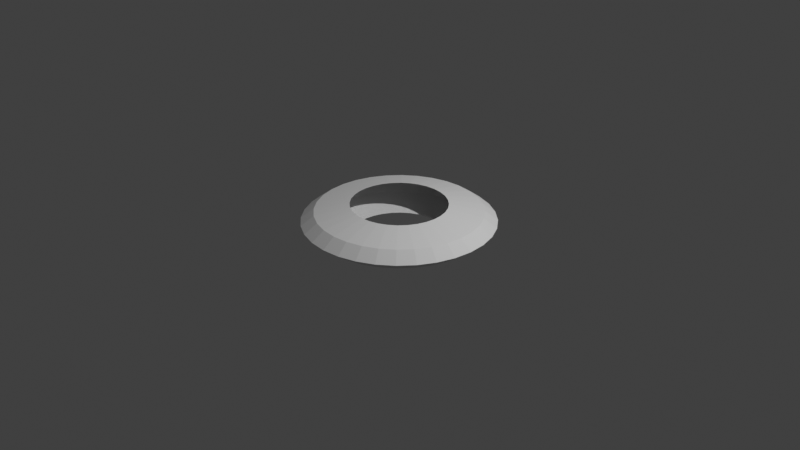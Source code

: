 # Source: sword_slash.blend  (saved by Blender 3.0.42; exported with 4.5.12 LTS)
import bpy
from mathutils import Matrix  # noqa: F401  (used for matrix-valued properties, if any)

bpy.ops.wm.read_factory_settings(use_empty=True)
scene = bpy.context.scene
scene.name = 'Scene'

# ---- collections
col_collection = bpy.data.collections.new('Collection'); scene.collection.children.link(col_collection)

# ---- world
world_world = bpy.data.worlds.new('World'); scene.world = world_world
world_world.use_nodes = True; world_world.node_tree.nodes.clear()
_N = world_world.node_tree.nodes; _L = world_world.node_tree.links
n0 = _N.new('ShaderNodeOutputWorld'); n0.name = 'World Output'; n0.location = (300, 300)
n1 = _N.new('ShaderNodeBackground'); n1.name = 'Background'; n1.location = (10, 300)
n1.inputs[0].default_value = (0.05088, 0.05088, 0.05088, 1.0)
_L.new(n1.outputs[0], n0.inputs[0])
n0.is_active_output = True
world_world.color = (0.05088, 0.05088, 0.05088)
world_world.use_sun_shadow = False
world_world.sun_shadow_jitter_overblur = 0.0

# ---- cameras
cam_camera = bpy.data.cameras.new('Camera')
cam_camera.clip_end = 100.0
cam_camera.ortho_scale = 7.314

# ---- lights
light_light = bpy.data.lights.new('Light', 'POINT')
light_light.transmission_factor = 0.0
light_light.energy = 1000.0
light_light.shadow_soft_size = 0.1
light_light.shadow_maximum_resolution = 0.006
light_light.use_absolute_resolution = True

# ---- meshes
me_sphere_001 = bpy.data.meshes.new('Sphere.001')
me_sphere_001.from_pydata([(0.0, 0.866, 0.5), (0.0, 0.866, -0.5), (0.09755, 0.4904, 0.866), (0.169, 0.8494, 0.5), (0.1951, 0.9808, -4.371e-08), (0.169, 0.8494, -0.5), (0.09755, 0.4904, -0.866), (0.1913, 0.4619, 0.866), (0.3314, 0.8001, 0.5), (0.3827, 0.9239, -4.371e-08), (0.3314, 0.8001, -0.5), (0.1913, 0.4619, -0.866), (0.2778, 0.4157, 0.866), (0.4811, 0.7201, 0.5), (0.5556, 0.8315, -4.371e-08), (0.4811, 0.7201, -0.5), (0.2778, 0.4157, -0.866), (0.3536, 0.3536, 0.866), (0.6124, 0.6124, 0.5), (0.7071, 0.7071, -4.371e-08), (0.6124, 0.6124, -0.5), (0.3536, 0.3536, -0.866), (0.4157, 0.2778, 0.866), (0.7201, 0.4811, 0.5), (0.8315, 0.5556, -4.371e-08), (0.7201, 0.4811, -0.5), (0.4157, 0.2778, -0.866), (0.4619, 0.1913, 0.866), (0.8001, 0.3314, 0.5), (0.9239, 0.3827, -4.371e-08), (0.8001, 0.3314, -0.5), (0.4619, 0.1913, -0.866), (0.4904, 0.09755, 0.866), (0.8494, 0.169, 0.5), (0.9808, 0.1951, -4.371e-08), (0.8494, 0.169, -0.5), (0.4904, 0.09755, -0.866), (0.5, -1.581e-07, 0.866), (0.866, -1.68e-09, 0.5), (1.0, -1.656e-07, -4.371e-08), (0.866, -6.128e-08, -0.5), (0.5, -1.283e-07, -0.866), (0.4904, -0.09755, 0.866), (0.8494, -0.169, 0.5), (0.9808, -0.1951, -4.371e-08), (0.8494, -0.169, -0.5), (0.4904, -0.09755, -0.866), (0.4619, -0.1913, 0.866), (0.8001, -0.3314, 0.5), (0.9239, -0.3827, -4.371e-08), (0.8001, -0.3314, -0.5), (0.4619, -0.1913, -0.866), (0.4157, -0.2778, 0.866), (0.7201, -0.4811, 0.5), (0.8315, -0.5556, -4.371e-08), (0.7201, -0.4811, -0.5), (0.4157, -0.2778, -0.866), (0.3536, -0.3536, 0.866), (0.6124, -0.6124, 0.5), (0.7071, -0.7071, -4.371e-08), (0.6124, -0.6124, -0.5), (0.3536, -0.3536, -0.866), (0.2778, -0.4157, 0.866), (0.4811, -0.7201, 0.5), (0.5556, -0.8315, -4.371e-08), (0.4811, -0.7201, -0.5), (0.2778, -0.4157, -0.866), (0.1913, -0.4619, 0.866), (0.3314, -0.8001, 0.5), (0.3827, -0.9239, -4.371e-08), (0.3314, -0.8001, -0.5), (0.1913, -0.4619, -0.866), (0.09755, -0.4904, 0.866), (0.169, -0.8494, 0.5), (0.1951, -0.9808, -4.371e-08), (0.169, -0.8494, -0.5), (0.09755, -0.4904, -0.866), (-7.98e-08, -0.5, 0.866), (3.196e-08, -0.866, 0.5), (-2.661e-07, -1.0, -4.371e-08), (-1.275e-08, -0.866, -0.5), (-4.255e-08, -0.5, -0.866), (-0.09755, -0.4904, 0.866), (-0.169, -0.8494, 0.5), (-0.1951, -0.9808, -4.371e-08), (-0.169, -0.8494, -0.5), (-0.09755, -0.4904, -0.866), (-0.1913, -0.4619, 0.866), (-0.3314, -0.8001, 0.5), (-0.3827, -0.9239, -4.371e-08), (-0.3314, -0.8001, -0.5), (-0.1913, -0.4619, -0.866), (-0.2778, -0.4157, 0.866), (-0.4811, -0.7201, 0.5), (-0.5556, -0.8315, -4.371e-08), (-0.4811, -0.7201, -0.5), (-0.2778, -0.4157, -0.866), (-0.3536, -0.3536, 0.866), (-0.6124, -0.6124, 0.5), (-0.7071, -0.7071, -4.371e-08), (-0.6124, -0.6124, -0.5), (-0.3536, -0.3536, -0.866), (-0.4157, -0.2778, 0.866), (-0.7201, -0.4811, 0.5), (-0.8315, -0.5556, -4.371e-08), (-0.7201, -0.4811, -0.5), (-0.4157, -0.2778, -0.866), (-0.4619, -0.1913, 0.866), (-0.8001, -0.3314, 0.5), (-0.9239, -0.3827, -4.371e-08), (-0.8001, -0.3314, -0.5), (-0.4619, -0.1913, -0.866), (-0.4904, -0.09755, 0.866), (-0.8494, -0.169, 0.5), (-0.9808, -0.1951, -4.371e-08), (-0.8494, -0.169, -0.5), (-0.4904, -0.09755, -0.866), (-0.5, 4.302e-08, 0.866), (-0.866, -3.148e-08, 0.5), (-1.0, 3.858e-07, -4.371e-08), (-0.866, -1.68e-09, -0.5), (-0.5, -1.658e-08, -0.866), (-0.4904, 0.09755, 0.866), (-0.8494, 0.169, 0.5), (-0.9808, 0.1951, -4.371e-08), (-0.8494, 0.169, -0.5), (-0.4904, 0.09755, -0.866), (-0.4619, 0.1913, 0.866), (-0.8001, 0.3314, 0.5), (-0.9239, 0.3827, -4.371e-08), (-0.8001, 0.3314, -0.5), (-0.4619, 0.1913, -0.866), (-0.4157, 0.2778, 0.866), (-0.7201, 0.4811, 0.5), (-0.8315, 0.5556, -4.371e-08), (-0.7201, 0.4811, -0.5), (-0.4157, 0.2778, -0.866), (-0.3536, 0.3536, 0.866), (-0.6124, 0.6124, 0.5), (-0.7071, 0.7071, -4.371e-08), (-0.6124, 0.6124, -0.5), (-0.3536, 0.3536, -0.866), (-0.2778, 0.4157, 0.866), (-0.4811, 0.7201, 0.5), (-0.5556, 0.8315, -4.371e-08), (-0.4811, 0.7201, -0.5), (-0.2778, 0.4157, -0.866), (-0.1913, 0.4619, 0.866), (-0.3314, 0.8001, 0.5), (-0.3827, 0.9239, -4.371e-08), (-0.3314, 0.8001, -0.5), (-0.1913, 0.4619, -0.866), (-0.09754, 0.4904, 0.866), (-0.169, 0.8494, 0.5), (-0.1951, 0.9808, -4.371e-08), (-0.169, 0.8494, -0.5), (-0.09754, 0.4904, -0.866), (2.406e-07, 0.5, 0.866), (5.386e-07, 1.0, -4.371e-08), (1.437e-07, 0.5, -0.866)], [], [(1, 158, 4, 5), (0, 157, 2, 3), (159, 1, 5, 6), (158, 0, 3, 4), (3, 2, 7, 8), (6, 5, 10, 11), (4, 3, 8, 9), (5, 4, 9, 10), (11, 10, 15, 16), (9, 8, 13, 14), (10, 9, 14, 15), (8, 7, 12, 13), (16, 15, 20, 21), (14, 13, 18, 19), (15, 14, 19, 20), (13, 12, 17, 18), (21, 20, 25, 26), (19, 18, 23, 24), (20, 19, 24, 25), (18, 17, 22, 23), (26, 25, 30, 31), (24, 23, 28, 29), (25, 24, 29, 30), (23, 22, 27, 28), (29, 28, 33, 34), (30, 29, 34, 35), (28, 27, 32, 33), (31, 30, 35, 36), (35, 34, 39, 40), (33, 32, 37, 38), (36, 35, 40, 41), (34, 33, 38, 39), (40, 39, 44, 45), (38, 37, 42, 43), (41, 40, 45, 46), (39, 38, 43, 44), (45, 44, 49, 50), (43, 42, 47, 48), (46, 45, 50, 51), (44, 43, 48, 49), (50, 49, 54, 55), (48, 47, 52, 53), (51, 50, 55, 56), (49, 48, 53, 54), (55, 54, 59, 60), (53, 52, 57, 58), (56, 55, 60, 61), (54, 53, 58, 59), (58, 57, 62, 63), (61, 60, 65, 66), (59, 58, 63, 64), (60, 59, 64, 65), (66, 65, 70, 71), (64, 63, 68, 69), (65, 64, 69, 70), (63, 62, 67, 68), (71, 70, 75, 76), (69, 68, 73, 74), (70, 69, 74, 75), (68, 67, 72, 73), (76, 75, 80, 81), (74, 73, 78, 79), (75, 74, 79, 80), (73, 72, 77, 78), (81, 80, 85, 86), (79, 78, 83, 84), (80, 79, 84, 85), (78, 77, 82, 83), (84, 83, 88, 89), (85, 84, 89, 90), (83, 82, 87, 88), (86, 85, 90, 91), (90, 89, 94, 95), (88, 87, 92, 93), (91, 90, 95, 96), (89, 88, 93, 94), (95, 94, 99, 100), (93, 92, 97, 98), (96, 95, 100, 101), (94, 93, 98, 99), (100, 99, 104, 105), (98, 97, 102, 103), (101, 100, 105, 106), (99, 98, 103, 104), (105, 104, 109, 110), (103, 102, 107, 108), (106, 105, 110, 111), (104, 103, 108, 109), (110, 109, 114, 115), (108, 107, 112, 113), (111, 110, 115, 116), (109, 108, 113, 114), (113, 112, 117, 118), (116, 115, 120, 121), (114, 113, 118, 119), (115, 114, 119, 120), (121, 120, 125, 126), (119, 118, 123, 124), (120, 119, 124, 125), (118, 117, 122, 123), (126, 125, 130, 131), (124, 123, 128, 129), (125, 124, 129, 130), (123, 122, 127, 128), (131, 130, 135, 136), (129, 128, 133, 134), (130, 129, 134, 135), (128, 127, 132, 133), (136, 135, 140, 141), (134, 133, 138, 139), (135, 134, 139, 140), (133, 132, 137, 138), (139, 138, 143, 144), (140, 139, 144, 145), (138, 137, 142, 143), (141, 140, 145, 146), (145, 144, 149, 150), (143, 142, 147, 148), (146, 145, 150, 151), (144, 143, 148, 149), (150, 149, 154, 155), (148, 147, 152, 153), (151, 150, 155, 156), (149, 148, 153, 154), (155, 154, 158, 1), (153, 152, 157, 0), (156, 155, 1, 159), (154, 153, 0, 158)])
_uv = me_sphere_001.uv_layers.new(name='UVMap')
_uv.uv.foreach_set('vector', [0.75, 0.3333, 0.75, 0.5, 0.7188, 0.5, 0.7188, 0.3333, 0.75, 0.6667, 0.75, 0.8333, 0.7188, 0.8333, 0.7188, 0.6667, 0.75, 0.1667, 0.75, 0.3333, 0.7188, 0.3333, 0.7188, 0.1667, 0.75, 0.5, 0.75, 0.6667, 0.7188, 0.6667, 0.7188, 0.5, 0.7188, 0.6667, 0.7188, 0.8333, 0.6875, 0.8333, 0.6875, 0.6667, 0.7188, 0.1667, 0.7188, 0.3333, 0.6875, 0.3333, 0.6875, 0.1667, 0.7188, 0.5, 0.7188, 0.6667, 0.6875, 0.6667, 0.6875, 0.5, 0.7188, 0.3333, 0.7188, 0.5, 0.6875, 0.5, 0.6875, 0.3333, 0.6875, 0.1667, 0.6875, 0.3333, 0.6562, 0.3333, 0.6562, 0.1667, 0.6875, 0.5, 0.6875, 0.6667, 0.6562, 0.6667, 0.6562, 0.5, 0.6875, 0.3333, 0.6875, 0.5, 0.6562, 0.5, 0.6562, 0.3333, 0.6875, 0.6667, 0.6875, 0.8333, 0.6562, 0.8333, 0.6562, 0.6667, 0.6562, 0.1667, 0.6562, 0.3333, 0.625, 0.3333, 0.625, 0.1667, 0.6562, 0.5, 0.6562, 0.6667, 0.625, 0.6667, 0.625, 0.5, 0.6562, 0.3333, 0.6562, 0.5, 0.625, 0.5, 0.625, 0.3333, 0.6562, 0.6667, 0.6562, 0.8333, 0.625, 0.8333, 0.625, 0.6667, 0.625, 0.1667, 0.625, 0.3333, 0.5938, 0.3333, 0.5937, 0.1667, 0.625, 0.5, 0.625, 0.6667, 0.5938, 0.6667, 0.5938, 0.5, 0.625, 0.3333, 0.625, 0.5, 0.5938, 0.5, 0.5938, 0.3333, 0.625, 0.6667, 0.625, 0.8333, 0.5937, 0.8333, 0.5938, 0.6667, 0.5937, 0.1667, 0.5938, 0.3333, 0.5625, 0.3333, 0.5625, 0.1667, 0.5938, 0.5, 0.5938, 0.6667, 0.5625, 0.6667, 0.5625, 0.5, 0.5938, 0.3333, 0.5938, 0.5, 0.5625, 0.5, 0.5625, 0.3333, 0.5938, 0.6667, 0.5937, 0.8333, 0.5625, 0.8333, 0.5625, 0.6667, 0.5625, 0.5, 0.5625, 0.6667, 0.5312, 0.6667, 0.5312, 0.5, 0.5625, 0.3333, 0.5625, 0.5, 0.5312, 0.5, 0.5312, 0.3333, 0.5625, 0.6667, 0.5625, 0.8333, 0.5312, 0.8333, 0.5312, 0.6667, 0.5625, 0.1667, 0.5625, 0.3333, 0.5312, 0.3333, 0.5312, 0.1667, 0.5312, 0.3333, 0.5312, 0.5, 0.5, 0.5, 0.5, 0.3333, 0.5312, 0.6667, 0.5312, 0.8333, 0.5, 0.8333, 0.5, 0.6667, 0.5312, 0.1667, 0.5312, 0.3333, 0.5, 0.3333, 0.5, 0.1667, 0.5312, 0.5, 0.5312, 0.6667, 0.5, 0.6667, 0.5, 0.5, 0.5, 0.3333, 0.5, 0.5, 0.4687, 0.5, 0.4688, 0.3333, 0.5, 0.6667, 0.5, 0.8333, 0.4687, 0.8333, 0.4688, 0.6667, 0.5, 0.1667, 0.5, 0.3333, 0.4688, 0.3333, 0.4687, 0.1667, 0.5, 0.5, 0.5, 0.6667, 0.4688, 0.6667, 0.4687, 0.5, 0.4688, 0.3333, 0.4687, 0.5, 0.4375, 0.5, 0.4375, 0.3333, 0.4688, 0.6667, 0.4687, 0.8333, 0.4375, 0.8333, 0.4375, 0.6667, 0.4687, 0.1667, 0.4688, 0.3333, 0.4375, 0.3333, 0.4375, 0.1667, 0.4687, 0.5, 0.4688, 0.6667, 0.4375, 0.6667, 0.4375, 0.5, 0.4375, 0.3333, 0.4375, 0.5, 0.4062, 0.5, 0.4062, 0.3333, 0.4375, 0.6667, 0.4375, 0.8333, 0.4062, 0.8333, 0.4062, 0.6667, 0.4375, 0.1667, 0.4375, 0.3333, 0.4062, 0.3333, 0.4062, 0.1667, 0.4375, 0.5, 0.4375, 0.6667, 0.4062, 0.6667, 0.4062, 0.5, 0.4062, 0.3333, 0.4062, 0.5, 0.375, 0.5, 0.375, 0.3333, 0.4062, 0.6667, 0.4062, 0.8333, 0.375, 0.8333, 0.375, 0.6667, 0.4062, 0.1667, 0.4062, 0.3333, 0.375, 0.3333, 0.375, 0.1667, 0.4062, 0.5, 0.4062, 0.6667, 0.375, 0.6667, 0.375, 0.5, 0.375, 0.6667, 0.375, 0.8333, 0.3437, 0.8333, 0.3438, 0.6667, 0.375, 0.1667, 0.375, 0.3333, 0.3438, 0.3333, 0.3438, 0.1667, 0.375, 0.5, 0.375, 0.6667, 0.3438, 0.6667, 0.3437, 0.5, 0.375, 0.3333, 0.375, 0.5, 0.3437, 0.5, 0.3438, 0.3333, 0.3438, 0.1667, 0.3438, 0.3333, 0.3125, 0.3333, 0.3125, 0.1667, 0.3437, 0.5, 0.3438, 0.6667, 0.3125, 0.6667, 0.3125, 0.5, 0.3438, 0.3333, 0.3437, 0.5, 0.3125, 0.5, 0.3125, 0.3333, 0.3438, 0.6667, 0.3437, 0.8333, 0.3125, 0.8333, 0.3125, 0.6667, 0.3125, 0.1667, 0.3125, 0.3333, 0.2812, 0.3333, 0.2812, 0.1667, 0.3125, 0.5, 0.3125, 0.6667, 0.2812, 0.6667, 0.2812, 0.5, 0.3125, 0.3333, 0.3125, 0.5, 0.2812, 0.5, 0.2812, 0.3333, 0.3125, 0.6667, 0.3125, 0.8333, 0.2812, 0.8333, 0.2812, 0.6667, 0.2812, 0.1667, 0.2812, 0.3333, 0.25, 0.3333, 0.25, 0.1667, 0.2812, 0.5, 0.2812, 0.6667, 0.25, 0.6667, 0.25, 0.5, 0.2812, 0.3333, 0.2812, 0.5, 0.25, 0.5, 0.25, 0.3333, 0.2812, 0.6667, 0.2812, 0.8333, 0.25, 0.8333, 0.25, 0.6667, 0.25, 0.1667, 0.25, 0.3333, 0.2188, 0.3333, 0.2188, 0.1667, 0.25, 0.5, 0.25, 0.6667, 0.2188, 0.6667, 0.2187, 0.5, 0.25, 0.3333, 0.25, 0.5, 0.2187, 0.5, 0.2188, 0.3333, 0.25, 0.6667, 0.25, 0.8333, 0.2188, 0.8333, 0.2188, 0.6667, 0.2187, 0.5, 0.2188, 0.6667, 0.1875, 0.6667, 0.1875, 0.5, 0.2188, 0.3333, 0.2187, 0.5, 0.1875, 0.5, 0.1875, 0.3333, 0.2188, 0.6667, 0.2188, 0.8333, 0.1875, 0.8333, 0.1875, 0.6667, 0.2188, 0.1667, 0.2188, 0.3333, 0.1875, 0.3333, 0.1875, 0.1667, 0.1875, 0.3333, 0.1875, 0.5, 0.1562, 0.5, 0.1563, 0.3333, 0.1875, 0.6667, 0.1875, 0.8333, 0.1562, 0.8333, 0.1563, 0.6667, 0.1875, 0.1667, 0.1875, 0.3333, 0.1563, 0.3333, 0.1563, 0.1667, 0.1875, 0.5, 0.1875, 0.6667, 0.1563, 0.6667, 0.1562, 0.5, 0.1563, 0.3333, 0.1562, 0.5, 0.125, 0.5, 0.125, 0.3333, 0.1563, 0.6667, 0.1562, 0.8333, 0.125, 0.8333, 0.125, 0.6667, 0.1563, 0.1667, 0.1563, 0.3333, 0.125, 0.3333, 0.125, 0.1667, 0.1562, 0.5, 0.1563, 0.6667, 0.125, 0.6667, 0.125, 0.5, 0.125, 0.3333, 0.125, 0.5, 0.09375, 0.5, 0.09375, 0.3333, 0.125, 0.6667, 0.125, 0.8333, 0.09375, 0.8333, 0.09375, 0.6667, 0.125, 0.1667, 0.125, 0.3333, 0.09375, 0.3333, 0.09375, 0.1667, 0.125, 0.5, 0.125, 0.6667, 0.09375, 0.6667, 0.09375, 0.5, 0.09375, 0.3333, 0.09375, 0.5, 0.0625, 0.5, 0.0625, 0.3333, 0.09375, 0.6667, 0.09375, 0.8333, 0.0625, 0.8333, 0.0625, 0.6667, 0.09375, 0.1667, 0.09375, 0.3333, 0.0625, 0.3333, 0.0625, 0.1667, 0.09375, 0.5, 0.09375, 0.6667, 0.0625, 0.6667, 0.0625, 0.5, 0.0625, 0.3333, 0.0625, 0.5, 0.03125, 0.5, 0.03125, 0.3333, 0.0625, 0.6667, 0.0625, 0.8333, 0.03125, 0.8333, 0.03125, 0.6667, 0.0625, 0.1667, 0.0625, 0.3333, 0.03125, 0.3333, 0.03125, 0.1667, 0.0625, 0.5, 0.0625, 0.6667, 0.03125, 0.6667, 0.03125, 0.5, 0.03125, 0.6667, 0.03125, 0.8333, 0.0, 0.8333, 2.98e-08, 0.6667, 0.03125, 0.1667, 0.03125, 0.3333, 0.0, 0.3333, 2.98e-08, 0.1667, 0.03125, 0.5, 0.03125, 0.6667, 2.98e-08, 0.6667, 0.0, 0.5, 0.03125, 0.3333, 0.03125, 0.5, 0.0, 0.5, 0.0, 0.3333, 1.0, 0.1667, 1.0, 0.3333, 0.9688, 0.3333, 0.9688, 0.1667, 1.0, 0.5, 1.0, 0.6667, 0.9688, 0.6667, 0.9687, 0.5, 1.0, 0.3333, 1.0, 0.5, 0.9687, 0.5, 0.9688, 0.3333, 1.0, 0.6667, 1.0, 0.8333, 0.9688, 0.8333, 0.9688, 0.6667, 0.9688, 0.1667, 0.9688, 0.3333, 0.9375, 0.3333, 0.9375, 0.1667, 0.9687, 0.5, 0.9688, 0.6667, 0.9375, 0.6667, 0.9375, 0.5, 0.9688, 0.3333, 0.9687, 0.5, 0.9375, 0.5, 0.9375, 0.3333, 0.9688, 0.6667, 0.9688, 0.8333, 0.9375, 0.8333, 0.9375, 0.6667, 0.9375, 0.1667, 0.9375, 0.3333, 0.9062, 0.3333, 0.9062, 0.1667, 0.9375, 0.5, 0.9375, 0.6667, 0.9062, 0.6667, 0.9062, 0.5, 0.9375, 0.3333, 0.9375, 0.5, 0.9062, 0.5, 0.9062, 0.3333, 0.9375, 0.6667, 0.9375, 0.8333, 0.9062, 0.8333, 0.9062, 0.6667, 0.9062, 0.1667, 0.9062, 0.3333, 0.875, 0.3333, 0.875, 0.1667, 0.9062, 0.5, 0.9062, 0.6667, 0.875, 0.6667, 0.875, 0.5, 0.9062, 0.3333, 0.9062, 0.5, 0.875, 0.5, 0.875, 0.3333, 0.9062, 0.6667, 0.9062, 0.8333, 0.875, 0.8333, 0.875, 0.6667, 0.875, 0.5, 0.875, 0.6667, 0.8438, 0.6667, 0.8437, 0.5, 0.875, 0.3333, 0.875, 0.5, 0.8437, 0.5, 0.8438, 0.3333, 0.875, 0.6667, 0.875, 0.8333, 0.8437, 0.8333, 0.8438, 0.6667, 0.875, 0.1667, 0.875, 0.3333, 0.8438, 0.3333, 0.8438, 0.1667, 0.8438, 0.3333, 0.8437, 0.5, 0.8125, 0.5, 0.8125, 0.3333, 0.8438, 0.6667, 0.8437, 0.8333, 0.8125, 0.8333, 0.8125, 0.6667, 0.8438, 0.1667, 0.8438, 0.3333, 0.8125, 0.3333, 0.8125, 0.1667, 0.8437, 0.5, 0.8438, 0.6667, 0.8125, 0.6667, 0.8125, 0.5, 0.8125, 0.3333, 0.8125, 0.5, 0.7812, 0.5, 0.7812, 0.3333, 0.8125, 0.6667, 0.8125, 0.8333, 0.7812, 0.8333, 0.7812, 0.6667, 0.8125, 0.1667, 0.8125, 0.3333, 0.7812, 0.3333, 0.7812, 0.1667, 0.8125, 0.5, 0.8125, 0.6667, 0.7812, 0.6667, 0.7812, 0.5, 0.7812, 0.3333, 0.7812, 0.5, 0.75, 0.5, 0.75, 0.3333, 0.7812, 0.6667, 0.7812, 0.8333, 0.75, 0.8333, 0.75, 0.6667, 0.7812, 0.1667, 0.7812, 0.3333, 0.75, 0.3333, 0.75, 0.1667, 0.7812, 0.5, 0.7812, 0.6667, 0.75, 0.6667, 0.75, 0.5])
me_sphere_001.use_remesh_fix_poles = True
me_sphere_001.use_remesh_preserve_attributes = False
me_sphere_001.update()

# ---- objects
ob_light = bpy.data.objects.new('Light', light_light)
ob_camera = bpy.data.objects.new('Camera', cam_camera)
ob_sphere = bpy.data.objects.new('Sphere', me_sphere_001)

# ---- transforms, parenting, visibility, modifiers, constraints
ob_light.location = (4.076, 1.005, 5.904)
ob_light.rotation_euler = (0.6503, 0.05522, 1.866)
ob_light.lock_rotations_4d = False
ob_light.empty_display_type = 'ARROWS'
ob_light.color = (0.0, 0.0, 0.0, 0.0)
ob_light.lineart.crease_threshold = 0.0
ob_camera.location = (7.359, -6.926, 4.958)
ob_camera.rotation_euler = (1.109, 0.0, 0.8149)
ob_camera.lock_rotations_4d = False
ob_camera.empty_display_type = 'ARROWS'
ob_camera.color = (0.0, 0.0, 0.0, 0.0)
ob_camera.display_type = 'WIRE'
ob_camera.lineart.crease_threshold = 0.0
ob_sphere.location = (0.0, 0.0, 0.0)
ob_sphere.scale = (1.0, 1.0, 0.2)

# ---- collection membership
col_collection.objects.link(ob_light)
col_collection.objects.link(ob_camera)
col_collection.objects.link(ob_sphere)

# ---- scene / render settings (as saved in the file)
scene.camera = ob_camera
scene.frame_start = 1; scene.frame_end = 250; scene.frame_set(1)
scene.render.engine = 'BLENDER_EEVEE_NEXT'
scene.cycles.sampling_pattern = 'TABULATED_SOBOL'
scene.cycles.use_light_tree = False
scene.view_settings.view_transform = 'Standard'
bpy.context.view_layer.update()
